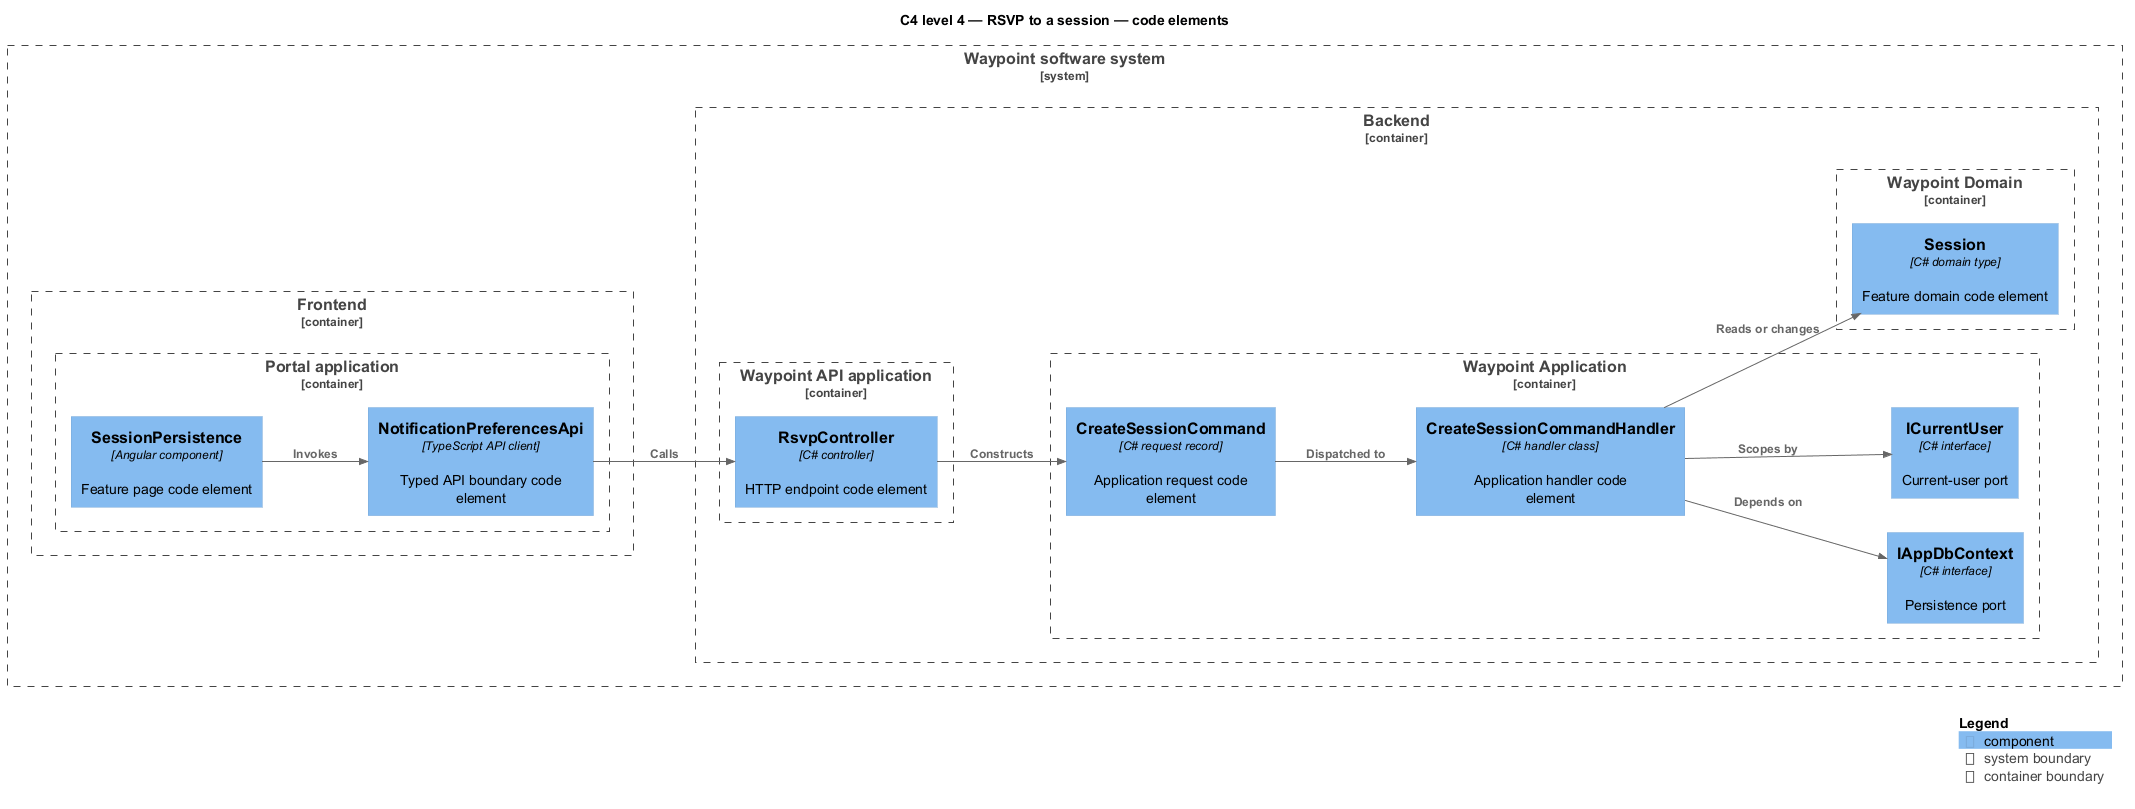

The diagram above was rendered by PlantUML. Its source (embedded in the PNG):
@startuml
!include <C4/C4_Component>
LAYOUT_LEFT_RIGHT()
title C4 level 4 — RSVP to a session — code elements
System_Boundary(waypoint, "Waypoint software system") {
  Container_Boundary(frontend, "Frontend") {
    Container_Boundary(frontend_app, "Portal application") {
      Component(page, "SessionPersistence", "Angular component", "Feature page code element")
      Component(client, "NotificationPreferencesApi", "TypeScript API client", "Typed API boundary code element")
    }
  }
  Container_Boundary(backend, "Backend") {
    Container_Boundary(api_app, "Waypoint API application") {
      Component(controller, "RsvpController", "C# controller", "HTTP endpoint code element")
    }
    Container_Boundary(application, "Waypoint Application") {
      Component(request, "CreateSessionCommand", "C# request record", "Application request code element")
      Component(handler, "CreateSessionCommandHandler", "C# handler class", "Application handler code element")
      Component(dbport, "IAppDbContext", "C# interface", "Persistence port")
      Component(current, "ICurrentUser", "C# interface", "Current-user port")
    }
    Container_Boundary(domain, "Waypoint Domain") {
      Component(entity, "Session", "C# domain type", "Feature domain code element")
    }
  }
}
Rel(page, client, "Invokes")
Rel(client, controller, "Calls")
Rel(controller, request, "Constructs")
Rel(request, handler, "Dispatched to")
Rel(handler, dbport, "Depends on")
Rel(handler, current, "Scopes by")
Rel(handler, entity, "Reads or changes")
SHOW_LEGEND()
@enduml